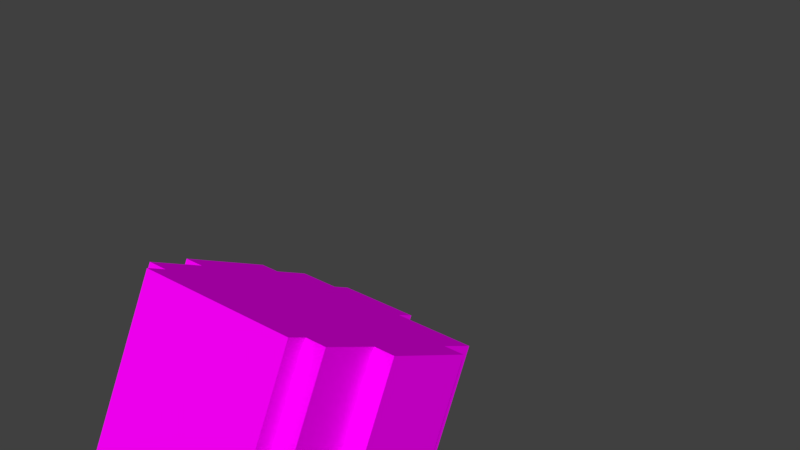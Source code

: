 # Source: head_2.blend  (saved by Blender 2.80.75; exported with 4.5.12 LTS)
import bpy
from mathutils import Matrix  # noqa: F401  (used for matrix-valued properties, if any)

bpy.ops.wm.read_factory_settings(use_empty=True)
scene = bpy.context.scene
scene.name = 'Scene'

# ---- collections
col_collection_1 = bpy.data.collections.new('Collection 1'); scene.collection.children.link(col_collection_1)

# ---- images (referenced by path relative to the original .blend; pixels are not part of the script)
import os
ASSET_DIR = os.environ.get("B2B_ASSET_DIR", "")  # directory of the original .blend (textures are referenced by path, not embedded)
HERE = os.path.dirname(os.path.abspath(__file__))  # packed textures are extracted next to this script under _unpacked/

def load_image(name, relpath, width, height, colorspace="sRGB"):
    """Load a texture the original file referenced (path relative to the .blend, or extracted next to this script)."""
    p = next((c for c in (os.path.join(HERE, relpath), os.path.join(ASSET_DIR, relpath)) if relpath and os.path.exists(c)), "")
    if p:
        img = bpy.data.images.load(p, check_existing=True)
        img.name = name
    else:  # same state as the original file: an image datablock whose file is absent (Cycles renders it pink)
        img = bpy.data.images.new(name, width, height)
        img.source = "FILE"
        img.filepath = "//" + (relpath or name)
    img.colorspace_settings.name = colorspace
    return img
img_avatar_head_2_png_001 = load_image('avatar_head_2.png.001', 'avatar_head_2.png', 1024, 1024, 'sRGB')

# ---- materials (node trees are filled in below, after node groups)
mat_base_head = bpy.data.materials.new('base_head')
mat_base_head.alpha_threshold = 0.0
mat_base_head.roughness = 0.5

# ---- material node trees
mat_base_head.use_nodes = True; mat_base_head.node_tree.nodes.clear()
_N = mat_base_head.node_tree.nodes; _L = mat_base_head.node_tree.links
n0 = _N.new('ShaderNodeOutputMaterial'); n0.name = 'Material Output'; n0.location = (300, 300)
n1 = _N.new('ShaderNodeBsdfPrincipled'); n1.name = 'Principled BSDF'; n1.location = (10, 300)
n1.width = 150
n1.subsurface_method = 'BURLEY'
n1.inputs[2].default_value = 0.0
n1.inputs[3].default_value = 1.45
n1.inputs[9].default_value = (1.0, 1.0, 1.0)
n1.inputs[13].default_value = 0.0
n1.inputs[27].default_value = (0.0, 0.0, 0.0, 1.0)
n1.inputs[28].default_value = 1.0
n2 = _N.new('ShaderNodeTexImage'); n2.name = 'Image Texture'; n2.location = (-180, 300)
n2.width = 140
n2.image = img_avatar_head_2_png_001
_L.new(n1.outputs[0], n0.inputs[0])
_L.new(n2.outputs[0], n1.inputs[0])
n0.is_active_output = True

# ---- world
world_world = bpy.data.worlds.new('World'); scene.world = world_world
world_world.color = (0.05088, 0.05088, 0.05088)
world_world.use_sun_shadow = False
world_world.sun_shadow_jitter_overblur = 0.0
world_world.cycles.sampling_method = 'MANUAL'

# ---- meshes
me_plane = bpy.data.meshes.new('Plane')
me_plane.from_pydata([(-0.4, -1.0, 0.0), (0.4, -1.0, 0.0), (-0.4, 1.0, 0.0), (0.4, 1.0, 0.0), (0.4, -1.0, 0.1), (0.4, 1.0, 0.1), (0.5, -1.0, 0.1), (0.5, 1.0, 0.1), (0.5, -1.0, 0.4), (0.5, 1.0, 0.4), (0.6, -1.0, 0.4), (0.6, 1.0, 0.4), (0.6, -1.0, 0.9), (0.6, 1.0, 0.9), (0.5, -1.0, 0.9), (0.5, 1.0, 0.9), (0.5, -1.0, 1.1), (0.5, 1.0, 1.1), (0.1, -1.0, 1.1), (0.1, 1.0, 1.1), (0.1, -1.0, 1.2), (0.1, 1.0, 1.2), (-0.3, -1.0, 1.2), (-0.3, 1.0, 1.2), (-0.3, -1.0, 1.1), (-0.3, 1.0, 1.1), (-0.5, -1.0, 1.1), (-0.5, 1.0, 1.1), (-0.5, -1.0, 0.9), (-0.5, 1.0, 0.9), (-0.6, -1.0, 0.9), (-0.6, 1.0, 0.9), (-0.6, -1.0, 0.4), (-0.6, 1.0, 0.4), (-0.5, -1.0, 0.4), (-0.5, 1.0, 0.4), (-0.5, -1.0, 0.1), (-0.5, 1.0, 0.1), (-0.4, -1.0, 0.1), (-0.4, 1.0, 0.1)], [], [(0, 2, 3, 1), (3, 5, 4, 1), (5, 7, 6, 4), (7, 9, 8, 6), (9, 11, 10, 8), (11, 13, 12, 10), (13, 15, 14, 12), (15, 17, 16, 14), (17, 19, 18, 16), (19, 21, 20, 18), (21, 23, 22, 20), (23, 25, 24, 22), (25, 27, 26, 24), (27, 29, 28, 26), (29, 31, 30, 28), (31, 33, 32, 30), (33, 35, 34, 32), (35, 37, 36, 34), (37, 39, 38, 36), (2, 0, 38, 39), (18, 20, 22, 24), (14, 16, 26, 28), (10, 12, 30, 32), (6, 8, 34, 36), (0, 1, 4, 38), (21, 19, 25, 23), (17, 15, 29, 27), (13, 11, 33, 31), (9, 7, 37, 35), (2, 39, 5, 3)])
_uv = me_plane.uv_layers.new(name='UVMap')
_uv.uv.foreach_set('vector', [0.0, 4.47e-08, 1.043e-07, 0.5, 0.2, 0.5, 0.2, 0.0, 0.975, 0.0, 0.95, 0.0, 0.95, 0.5, 0.975, 0.5, 0.475, 1.0, 0.5, 1.0, 0.5, 0.5, 0.475, 0.5, 0.725, 0.0, 0.65, 4.47e-08, 0.65, 0.5, 0.725, 0.5, 0.55, 1.0, 0.575, 1.0, 0.575, 0.5, 0.55, 0.5, 0.325, 0.0, 0.2, 4.47e-08, 0.2, 0.5, 0.325, 0.5, 0.525, 0.5, 0.5, 0.5, 0.5, 1.0, 0.525, 1.0, 0.85, 0.0, 0.8, 1.49e-08, 0.8, 0.5, 0.85, 0.5, 0.65, 0.0, 0.55, 0.0, 0.55, 0.5, 0.65, 0.5, 0.15, 0.5, 0.125, 0.5, 0.125, 1.0, 0.15, 1.0, 0.55, 0.0, 0.45, 4.47e-08, 0.45, 0.5, 0.55, 0.5, 0.6, 0.5, 0.575, 0.5, 0.575, 1.0, 0.6, 1.0, 0.9, 0.0, 0.85, 0.0, 0.85, 0.5, 0.9, 0.5, 0.9, 0.5, 0.95, 0.5, 0.95, 0.0, 0.9, 2.98e-08, 0.55, 0.5, 0.525, 0.5, 0.525, 1.0, 0.55, 1.0, 0.325, 0.5, 0.45, 0.5, 0.45, 0.0, 0.325, 0.0, 0.65, 0.5, 0.625, 0.5, 0.625, 1.0, 0.65, 1.0, 0.725, 0.5, 0.8, 0.5, 0.8, 2.98e-08, 0.725, 0.0, 1.0, 0.0, 0.975, 0.0, 0.975, 0.5, 1.0, 0.5, 0.725, 1.0, 0.725, 0.5, 0.7, 0.5, 0.7, 1.0, 0.8, 0.8, 0.825, 0.8, 0.825, 0.7, 0.8, 0.7, 0.7, 0.5, 0.65, 0.5, 0.65, 0.75, 0.7, 0.75, 0.325, 0.8, 0.45, 0.8, 0.45, 0.5, 0.325, 0.5, 0.25, 0.75, 0.325, 0.75, 0.325, 0.5, 0.25, 0.5, 0.8, 0.5, 0.8, 0.7, 0.825, 0.7, 0.825, 0.5, 0.8, 0.7, 0.775, 0.7, 0.775, 0.8, 0.8, 0.8, 0.775, 0.5, 0.725, 0.5, 0.725, 0.75, 0.775, 0.75, 0.125, 0.5, 0.0, 0.5, 1.49e-07, 0.8, 0.125, 0.8, 0.175, 0.75, 0.25, 0.75, 0.25, 0.5, 0.175, 0.5, 0.775, 0.7, 0.8, 0.7, 0.8, 0.5, 0.775, 0.5])
me_plane.materials.append(mat_base_head)
me_plane.use_remesh_preserve_volume = False
me_plane.use_remesh_preserve_attributes = False
me_plane.use_mirror_vertex_groups = False
me_plane.update()
arm_armature = bpy.data.armatures.new('Armature')  # bones are not reproduced

# ---- objects
ob_armature = bpy.data.objects.new('Armature', arm_armature)
ob_head = bpy.data.objects.new('head', me_plane)

# ---- transforms, parenting, visibility, modifiers, constraints
ob_armature.location = (0.0, 0.03115, 0.09335)
ob_armature.rotation_euler = (-0.4631, -0.0, 0.0)
ob_armature.scale = (0.06374, 0.06374, 0.06374)
ob_armature.show_in_front = True
ob_armature.lineart.crease_threshold = 0.0
ob_head.parent = ob_armature
ob_head.matrix_parent_inverse = Matrix(((15.69, 0.0, 0.0, -0.0), (0.0, 2.051, 15.55, -2.599), (0.0, -15.55, 2.051, -0.1098), (0.0, 0.0, 0.0, 1.0)))
ob_head.location = (0.0004422, 0.003822, 0.0958)
ob_head.rotation_euler = (-0.1311, 0.0, 0.0)
ob_head.scale = (0.06423, 0.02569, 0.06423)
ob_head.lineart.crease_threshold = 0.0

# ---- collection membership
col_collection_1.objects.link(ob_armature)
col_collection_1.objects.link(ob_head)

# ---- scene / render settings (as saved in the file)
scene.frame_start = 1; scene.frame_end = 250; scene.frame_set(0)
scene.render.engine = 'CYCLES'
scene.render.resolution_percentage = 50
scene.render.dither_intensity = 0.0
scene.cycles.use_denoising = False
scene.cycles.samples = 128
scene.cycles.sampling_pattern = 'TABULATED_SOBOL'
scene.cycles.use_adaptive_sampling = False
scene.cycles.use_light_tree = False
scene.cycles.blur_glossy = 0.0
scene.cycles.sample_clamp_indirect = 0.0
scene.view_settings.view_transform = 'Standard'
bpy.context.view_layer.update()

# ---- added for rendering (the .blend has no active camera and no usable light): camera, sun
cam_auto = bpy.data.cameras.new('AutoCamera')
cam_auto.lens = 50.0
cam_auto.sensor_width = 36.0
cam_auto.clip_end = 1000.0
ob_auto_camera = bpy.data.objects.new('AutoCamera', cam_auto)
scene.collection.objects.link(ob_auto_camera)
ob_auto_camera.location = (0.185487, -0.170087, 0.290119)
ob_auto_camera.rotation_euler = (1.09748, -7.21219e-08, 0.694738)
scene.camera = ob_auto_camera
light_auto_sun = bpy.data.lights.new('AutoSun', 'SUN')
light_auto_sun.energy = 3.0
light_auto_sun.angle = 0.0523599
ob_auto_sun = bpy.data.objects.new('AutoSun', light_auto_sun)
scene.collection.objects.link(ob_auto_sun)
ob_auto_sun.rotation_euler = (0.872665, 0.174533, 0.523599)
bpy.context.view_layer.update()
